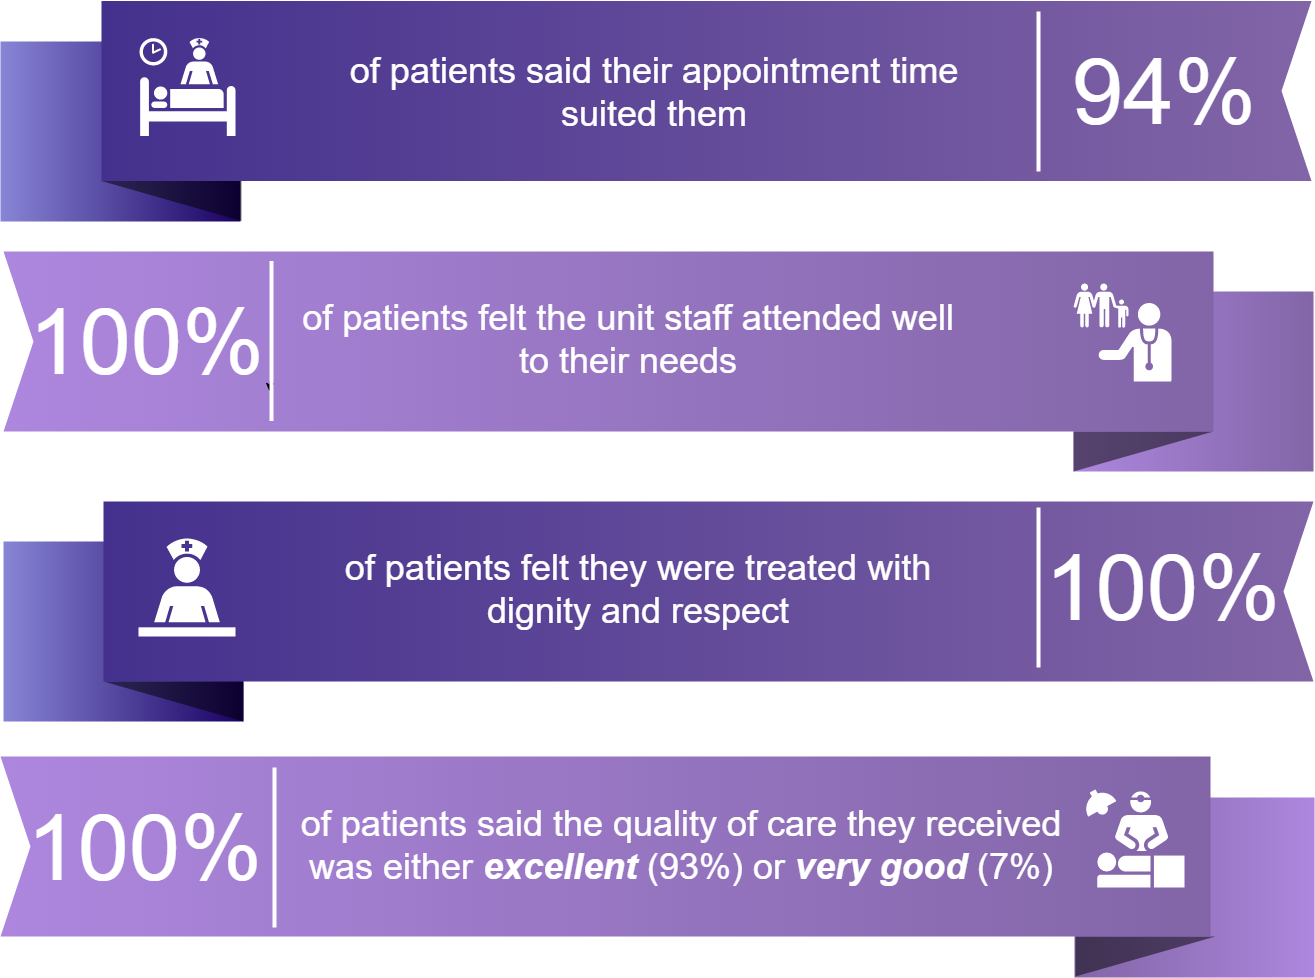

The diagram above was exported from draw.io. Its source (the exported page's mxGraphModel, read from the mxfile embedded in the PNG):
<mxGraphModel dx="1744" dy="1474" grid="1" gridSize="10" guides="1" tooltips="1" connect="1" arrows="1" fold="1" page="1" pageScale="1.5" pageWidth="1169" pageHeight="826" background="#ffffff" math="0" shadow="0">
  <root>
    <mxCell id="0" style=";html=1;" />
    <mxCell id="1" style=";html=1;" parent="0" />
    <mxCell id="869962fe87da545-3" value="" style="whiteSpace=wrap;html=1;rounded=0;shadow=0;dashed=0;strokeWidth=1;fontFamily=Tahoma;fontSize=10;fontColor=#FFFFFF;strokeColor=none;fillColor=#AD87DE;gradientColor=#8265A7;gradientDirection=west;" parent="1" vertex="1">
      <mxGeometry x="1371" y="1226" width="240" height="180" as="geometry" />
    </mxCell>
    <mxCell id="869962fe87da545-4" value="" style="verticalLabelPosition=bottom;verticalAlign=top;html=1;strokeWidth=1;shape=mxgraph.basic.orthogonal_triangle;rounded=0;shadow=0;dashed=0;fontFamily=Tahoma;fontSize=10;fontColor=#FFFFFF;flipV=1;fillColor=#000000;strokeColor=none;opacity=50;" parent="1" vertex="1">
      <mxGeometry x="1372" y="1365" width="140" height="40" as="geometry" />
    </mxCell>
    <mxCell id="869962fe87da545-6" value="" style="whiteSpace=wrap;html=1;rounded=0;shadow=0;dashed=0;strokeWidth=1;fontFamily=Tahoma;fontSize=10;fontColor=#FFFFFF;strokeColor=none;fillColor=#190061;gradientColor=#8885D6;gradientDirection=east;flipH=1;" parent="1" vertex="1">
      <mxGeometry x="297" y="470" width="240" height="180" as="geometry" />
    </mxCell>
    <mxCell id="869962fe87da545-7" value="" style="verticalLabelPosition=bottom;verticalAlign=top;html=1;strokeWidth=1;shape=mxgraph.basic.orthogonal_triangle;rounded=0;shadow=0;dashed=0;fontFamily=Tahoma;fontSize=10;fontColor=#FFFFFF;flipV=1;fillColor=#000000;strokeColor=none;opacity=50;flipH=1;" parent="1" vertex="1">
      <mxGeometry x="398" y="609.5" width="140" height="40" as="geometry" />
    </mxCell>
    <mxCell id="869962fe87da545-9" value="" style="whiteSpace=wrap;html=1;rounded=0;shadow=0;dashed=0;strokeWidth=1;fontFamily=Tahoma;fontSize=10;fontColor=#FFFFFF;strokeColor=none;fillColor=#8265A7;gradientColor=#AD87DE;gradientDirection=west;" parent="1" vertex="1">
      <mxGeometry x="1370" y="720" width="240" height="180" as="geometry" />
    </mxCell>
    <mxCell id="869962fe87da545-10" value="" style="verticalLabelPosition=bottom;verticalAlign=top;html=1;strokeWidth=1;shape=mxgraph.basic.orthogonal_triangle;rounded=0;shadow=0;dashed=0;fontFamily=Tahoma;fontSize=10;fontColor=#FFFFFF;flipV=1;fillColor=#000000;strokeColor=none;opacity=50;" parent="1" vertex="1">
      <mxGeometry x="1370" y="860" width="140" height="40" as="geometry" />
    </mxCell>
    <mxCell id="869962fe87da545-12" value="" style="whiteSpace=wrap;html=1;rounded=0;shadow=0;dashed=0;strokeWidth=1;fontFamily=Tahoma;fontSize=10;fontColor=#FFFFFF;strokeColor=none;fillColor=#8885D6;gradientColor=#190061;gradientDirection=west;flipH=1;" parent="1" vertex="1">
      <mxGeometry x="300" y="970" width="240" height="180" as="geometry" />
    </mxCell>
    <mxCell id="869962fe87da545-13" value="" style="verticalLabelPosition=bottom;verticalAlign=top;html=1;strokeWidth=1;shape=mxgraph.basic.orthogonal_triangle;rounded=0;shadow=0;dashed=0;fontFamily=Tahoma;fontSize=10;fontColor=#FFFFFF;flipV=1;fillColor=#000000;strokeColor=none;opacity=50;flipH=1;" parent="1" vertex="1">
      <mxGeometry x="400" y="1110" width="140" height="40" as="geometry" />
    </mxCell>
    <mxCell id="869962fe87da545-2" value="" style="html=1;shadow=0;dashed=0;align=center;verticalAlign=middle;shape=mxgraph.arrows2.arrow;dy=0;dx=0;notch=30;rounded=0;strokeColor=none;strokeWidth=1;fillColor=#8265A7;fontFamily=Tahoma;fontSize=10;fontColor=#FFFFFF;gradientColor=#AD87DE;gradientDirection=west;" parent="1" vertex="1">
      <mxGeometry x="297" y="1185" width="1210" height="180" as="geometry" />
    </mxCell>
    <mxCell id="869962fe87da545-8" value="" style="html=1;shadow=0;dashed=0;align=center;verticalAlign=middle;shape=mxgraph.arrows2.arrow;dy=0;dx=0;notch=30;rounded=0;strokeColor=none;strokeWidth=1;fillColor=#44318D;fontFamily=Tahoma;fontSize=10;fontColor=#FFFFFF;gradientColor=#8265A7;gradientDirection=west;flipH=1;" parent="1" vertex="1">
      <mxGeometry x="398" y="429.5" width="1210" height="180" as="geometry" />
    </mxCell>
    <mxCell id="869962fe87da545-11" value="" style="html=1;shadow=0;dashed=0;align=center;verticalAlign=middle;shape=mxgraph.arrows2.arrow;dy=0;dx=0;notch=30;rounded=0;strokeColor=none;strokeWidth=1;fillColor=#8265A7;fontFamily=Tahoma;fontSize=10;fontColor=#FFFFFF;gradientColor=#AD87DE;gradientDirection=west;" parent="1" vertex="1">
      <mxGeometry x="300" y="680" width="1210" height="180" as="geometry" />
    </mxCell>
    <mxCell id="869962fe87da545-14" value="" style="html=1;shadow=0;dashed=0;align=center;verticalAlign=middle;shape=mxgraph.arrows2.arrow;dy=0;dx=0;notch=30;rounded=0;strokeColor=none;strokeWidth=1;fillColor=#44318D;fontFamily=Tahoma;fontSize=10;fontColor=#FFFFFF;gradientColor=#8265A7;gradientDirection=west;flipH=1;" parent="1" vertex="1">
      <mxGeometry x="400" y="930" width="1210" height="180" as="geometry" />
    </mxCell>
    <mxCell id="869962fe87da545-19" value="&lt;div&gt;&lt;font style=&quot;font-size: 92px&quot;&gt;100%&lt;/font&gt;&lt;/div&gt;" style="text;html=1;strokeColor=none;fillColor=none;align=right;verticalAlign=middle;whiteSpace=wrap;rounded=0;shadow=0;dashed=0;fontFamily=Helvetica;fontSize=92;fontColor=#FFFFFF;" parent="1" vertex="1">
      <mxGeometry x="350" y="1186" width="210" height="180" as="geometry" />
    </mxCell>
    <mxCell id="869962fe87da545-20" value="94%" style="text;html=1;strokeColor=none;fillColor=none;align=center;verticalAlign=middle;whiteSpace=wrap;rounded=0;shadow=0;dashed=0;fontFamily=Helvetica;fontSize=92;fontColor=#FFFFFF;" parent="1" vertex="1">
      <mxGeometry x="1360" y="430" width="200" height="180" as="geometry" />
    </mxCell>
    <mxCell id="869962fe87da545-22" value="&lt;font style=&quot;font-size: 92px&quot;&gt;100%&lt;br&gt;&lt;/font&gt;" style="text;html=1;strokeColor=none;fillColor=none;align=right;verticalAlign=middle;whiteSpace=wrap;rounded=0;shadow=0;dashed=0;fontFamily=Helvetica;fontSize=150;fontColor=#FFFFFF;" parent="1" vertex="1">
      <mxGeometry x="1378" y="906" width="200" height="180" as="geometry" />
    </mxCell>
    <mxCell id="869962fe87da545-24" value="" style="line;strokeWidth=4;direction=south;html=1;rounded=0;shadow=0;dashed=0;fillColor=none;gradientColor=#AD0002;fontFamily=Helvetica;fontSize=150;fontColor=#FFFFFF;align=right;strokeColor=#FFFFFF;" parent="1" vertex="1">
      <mxGeometry x="566" y="1196" width="10" height="160" as="geometry" />
    </mxCell>
    <mxCell id="869962fe87da545-25" value="" style="line;strokeWidth=4;direction=south;html=1;rounded=0;shadow=0;dashed=0;fillColor=none;gradientColor=#AD0002;fontFamily=Helvetica;fontSize=150;fontColor=#FFFFFF;align=right;strokeColor=#FFFFFF;" parent="1" vertex="1">
      <mxGeometry x="1330" y="440" width="10" height="160" as="geometry" />
    </mxCell>
    <mxCell id="869962fe87da545-27" value="" style="line;strokeWidth=4;direction=south;html=1;rounded=0;shadow=0;dashed=0;fillColor=none;gradientColor=#AD0002;fontFamily=Helvetica;fontSize=150;fontColor=#FFFFFF;align=right;strokeColor=#FFFFFF;" parent="1" vertex="1">
      <mxGeometry x="1330" y="936" width="10" height="160" as="geometry" />
    </mxCell>
    <mxCell id="B7cmJLeV-fHhTNSpSyID-15" value="&lt;div style=&quot;font-size: 36px&quot; align=&quot;center&quot;&gt;&lt;font style=&quot;font-size: 36px&quot;&gt;&lt;font style=&quot;font-size: 36px&quot;&gt;of patients said the quality of care they received was either &lt;b&gt;&lt;i&gt;excellent&lt;/i&gt;&lt;/b&gt; (93%) or &lt;i&gt;&lt;b&gt;very good &lt;/b&gt;&lt;/i&gt;(7%)&lt;/font&gt;&lt;/font&gt;&lt;br&gt;&lt;/div&gt;" style="text;html=1;strokeColor=none;fillColor=none;spacing=5;spacingTop=-20;whiteSpace=wrap;overflow=hidden;rounded=0;shadow=0;dashed=0;fontFamily=Helvetica;fontSize=12;fontColor=#FFFFFF;align=center;verticalAlign=middle;" parent="1" vertex="1">
      <mxGeometry x="587.5" y="1213" width="780" height="140" as="geometry" />
    </mxCell>
    <mxCell id="B7cmJLeV-fHhTNSpSyID-16" value="" style="shape=mxgraph.signs.healthcare.care_staff_area;html=1;pointerEvents=1;fillColor=#FFFFFF;strokeColor=none;verticalLabelPosition=bottom;verticalAlign=top;align=center;" parent="1" vertex="1">
      <mxGeometry x="435" y="967" width="97" height="98" as="geometry" />
    </mxCell>
    <mxCell id="B7cmJLeV-fHhTNSpSyID-17" value="&lt;div&gt;&lt;font style=&quot;font-size: 36px&quot;&gt;of patients &lt;/font&gt;&lt;font style=&quot;font-size: 36px&quot;&gt;said their appointment time&lt;/font&gt;&lt;/div&gt;&lt;div&gt;&lt;font style=&quot;font-size: 36px&quot;&gt; suited them&lt;/font&gt;&lt;/div&gt;" style="text;html=1;strokeColor=none;fillColor=none;spacing=5;spacingTop=-20;whiteSpace=wrap;overflow=hidden;rounded=0;shadow=0;dashed=0;fontFamily=Helvetica;fontSize=12;fontColor=#FFFFFF;align=center;verticalAlign=middle;" parent="1" vertex="1">
      <mxGeometry x="573" y="459.5" width="753" height="140" as="geometry" />
    </mxCell>
    <mxCell id="B7cmJLeV-fHhTNSpSyID-18" value="&lt;font style=&quot;font-size: 36px&quot;&gt;of patients &lt;/font&gt;&lt;font style=&quot;font-size: 36px&quot;&gt;&lt;font style=&quot;font-size: 36px&quot;&gt;felt the unit staff attended well to their needs&lt;/font&gt;&lt;br&gt;&lt;/font&gt;" style="text;html=1;strokeColor=none;fillColor=none;spacing=5;spacingTop=-20;whiteSpace=wrap;overflow=hidden;rounded=0;shadow=0;dashed=0;fontFamily=Helvetica;fontSize=12;fontColor=#FFFFFF;align=center;verticalAlign=middle;" parent="1" vertex="1">
      <mxGeometry x="590" y="706.5" width="670" height="140" as="geometry" />
    </mxCell>
    <mxCell id="B7cmJLeV-fHhTNSpSyID-19" value="&lt;font style=&quot;font-size: 36px&quot;&gt;&lt;font style=&quot;font-size: 36px&quot;&gt;of patients felt they were treated with dignity and respect&lt;/font&gt;&lt;br&gt;&lt;/font&gt;" style="text;html=1;strokeColor=none;fillColor=none;spacing=5;spacingTop=-20;whiteSpace=wrap;overflow=hidden;rounded=0;shadow=0;dashed=0;fontFamily=Helvetica;fontSize=12;fontColor=#FFFFFF;align=center;verticalAlign=middle;" parent="1" vertex="1">
      <mxGeometry x="600" y="957" width="670" height="140" as="geometry" />
    </mxCell>
    <mxCell id="B7cmJLeV-fHhTNSpSyID-23" style="edgeStyle=orthogonalEdgeStyle;rounded=0;orthogonalLoop=1;jettySize=auto;html=1;exitX=0.75;exitY=0.5;exitDx=0;exitDy=0;exitPerimeter=0;entryX=0.815;entryY=0.467;entryDx=0;entryDy=0;entryPerimeter=0;fontSize=96;" parent="1" edge="1">
      <mxGeometry relative="1" as="geometry">
        <mxPoint x="566.6666666666665" y="809.6666666666667" as="sourcePoint" />
        <mxPoint x="566.6666666666665" y="820.3333333333333" as="targetPoint" />
      </mxGeometry>
    </mxCell>
    <mxCell id="B7cmJLeV-fHhTNSpSyID-24" value="&lt;font style=&quot;font-size: 92px&quot;&gt;100%&lt;br&gt;&lt;/font&gt;" style="text;html=1;strokeColor=none;fillColor=none;align=right;verticalAlign=middle;whiteSpace=wrap;rounded=0;shadow=0;dashed=0;fontFamily=Helvetica;fontSize=150;fontColor=#FFFFFF;" parent="1" vertex="1">
      <mxGeometry x="362" y="659.5" width="200" height="180" as="geometry" />
    </mxCell>
    <mxCell id="B7cmJLeV-fHhTNSpSyID-26" value="" style="line;strokeWidth=4;direction=south;html=1;rounded=0;shadow=0;dashed=0;fillColor=none;gradientColor=#AD0002;fontFamily=Helvetica;fontSize=150;fontColor=#FFFFFF;align=right;strokeColor=#FFFFFF;" parent="1" vertex="1">
      <mxGeometry x="563" y="689.5" width="10" height="160" as="geometry" />
    </mxCell>
    <mxCell id="zgxKQjGgfxHOvuAk6rbu-1" value="" style="shape=mxgraph.signs.healthcare.family_practice;html=1;pointerEvents=1;fillColor=#FFFFFF;strokeColor=none;verticalLabelPosition=bottom;verticalAlign=top;align=center;" parent="1" vertex="1">
      <mxGeometry x="1370" y="712" width="98" height="98" as="geometry" />
    </mxCell>
    <mxCell id="zgxKQjGgfxHOvuAk6rbu-11" value="" style="shape=mxgraph.signs.healthcare.surgery;html=1;pointerEvents=1;fillColor=#FFFFFF;strokeColor=none;verticalLabelPosition=bottom;verticalAlign=top;align=center;" parent="1" vertex="1">
      <mxGeometry x="1381" y="1218" width="100" height="98" as="geometry" />
    </mxCell>
    <mxCell id="zgxKQjGgfxHOvuAk6rbu-14" value="" style="shape=mxgraph.signs.healthcare.inpatient;html=1;pointerEvents=1;fillColor=#FFFFFF;strokeColor=none;verticalLabelPosition=bottom;verticalAlign=top;align=center;" parent="1" vertex="1">
      <mxGeometry x="436" y="466.5" width="96" height="98" as="geometry" />
    </mxCell>
  </root>
</mxGraphModel>